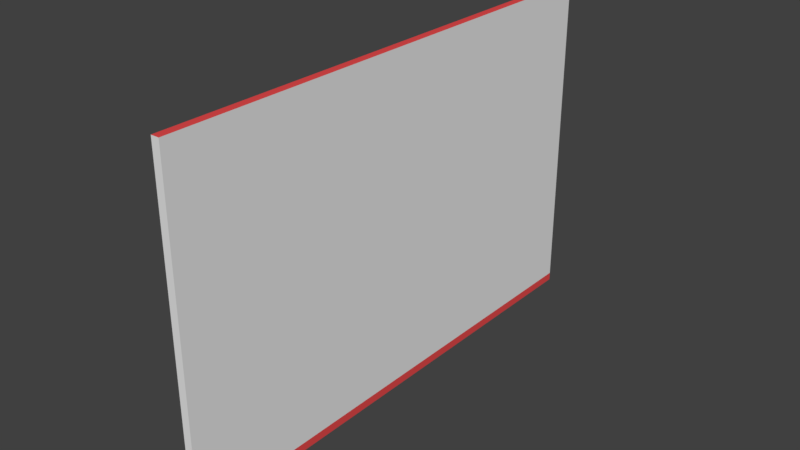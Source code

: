 # Source: West-Wall-SHOP.blend  (saved by Blender 2.79.0; exported with 4.5.12 LTS)
import bpy
from mathutils import Matrix  # noqa: F401  (used for matrix-valued properties, if any)

bpy.ops.wm.read_factory_settings(use_empty=True)
scene = bpy.context.scene
scene.name = 'Scene'

# ---- collections
col_collection_1 = bpy.data.collections.new('Collection 1'); scene.collection.children.link(col_collection_1)

# ---- materials (node trees are filled in below, after node groups)
mat_outline = bpy.data.materials.new('Outline')
mat_outline.alpha_threshold = 0.0
mat_outline.use_transparent_shadow = False
mat_outline.diffuse_color = (0.8, 0.07189, 0.07332, 1.0)
mat_outline.roughness = 0.5
mat_material_001 = bpy.data.materials.new('Material.001')
mat_material_001.alpha_threshold = 0.0
mat_material_001.use_transparent_shadow = False
mat_material_001.roughness = 0.5

# ---- material node trees

# ---- world
world_world = bpy.data.worlds.new('World'); scene.world = world_world
world_world.color = (0.05088, 0.05088, 0.05088)
world_world.use_sun_shadow = False
world_world.sun_shadow_jitter_overblur = 0.0
world_world.cycles.sampling_method = 'MANUAL'

# ---- meshes
me_cube_001 = bpy.data.meshes.new('Cube.001')
me_cube_001.from_pydata([(0.0, 0.0, 0.0), (0.0, 0.0, 6.241), (0.0, 9.541, 0.0), (0.0, 9.541, 6.241), (0.1523, 0.0, 0.0), (0.1523, 0.0, 6.241), (0.1523, 9.541, 0.0), (0.1523, 9.541, 6.241), (0.0, 0.0, 0.1525), (0.0, 9.541, 0.1525), (0.1523, 9.541, 0.1525), (0.1523, 0.0, 0.1525)], [], [(8, 1, 3, 9), (9, 3, 7, 10), (10, 7, 5, 11), (11, 5, 1, 8), (2, 6, 4, 0), (7, 3, 1, 5), (4, 11, 8, 0), (6, 10, 11, 4), (2, 9, 10, 6), (0, 8, 9, 2)])
me_cube_001.polygons.foreach_set('material_index', [1, 1, 1, 1, 0, 0, 0, 0, 0, 0])
me_cube_001.materials.append(mat_outline)
me_cube_001.materials.append(mat_material_001)
me_cube_001.use_remesh_preserve_volume = False
me_cube_001.use_remesh_preserve_attributes = False
me_cube_001.use_mirror_vertex_groups = False
me_cube_001.update()

# ---- objects
ob_cube = bpy.data.objects.new('Cube', me_cube_001)

# ---- transforms, parenting, visibility, modifiers, constraints
ob_cube.location = (0.0, 0.0, 0.0)
ob_cube.lineart.crease_threshold = 0.0

# ---- collection membership
col_collection_1.objects.link(ob_cube)

# ---- scene / render settings (as saved in the file)
scene.frame_start = 1; scene.frame_end = 250; scene.frame_set(1)
scene.render.engine = 'BLENDER_EEVEE_NEXT'
scene.render.resolution_percentage = 50
scene.render.dither_intensity = 0.0
scene.cycles.use_denoising = False
scene.cycles.samples = 128
scene.cycles.sampling_pattern = 'TABULATED_SOBOL'
scene.cycles.use_adaptive_sampling = False
scene.cycles.use_light_tree = False
scene.cycles.blur_glossy = 0.0
scene.cycles.sample_clamp_indirect = 0.0
scene.view_settings.view_transform = 'Standard'
bpy.context.view_layer.update()

# ---- added for rendering (the .blend has no active camera and no usable light): camera, sun
cam_auto = bpy.data.cameras.new('AutoCamera')
cam_auto.lens = 50.0
cam_auto.sensor_width = 36.0
cam_auto.clip_end = 1000.0
ob_auto_camera = bpy.data.objects.new('AutoCamera', cam_auto)
scene.collection.objects.link(ob_auto_camera)
ob_auto_camera.location = (10.6251, -7.88838, 11.5595)
ob_auto_camera.rotation_euler = (1.09748, -7.21219e-08, 0.694738)
scene.camera = ob_auto_camera
light_auto_sun = bpy.data.lights.new('AutoSun', 'SUN')
light_auto_sun.energy = 3.0
light_auto_sun.angle = 0.0523599
ob_auto_sun = bpy.data.objects.new('AutoSun', light_auto_sun)
scene.collection.objects.link(ob_auto_sun)
ob_auto_sun.rotation_euler = (0.872665, 0.174533, 0.523599)
bpy.context.view_layer.update()
